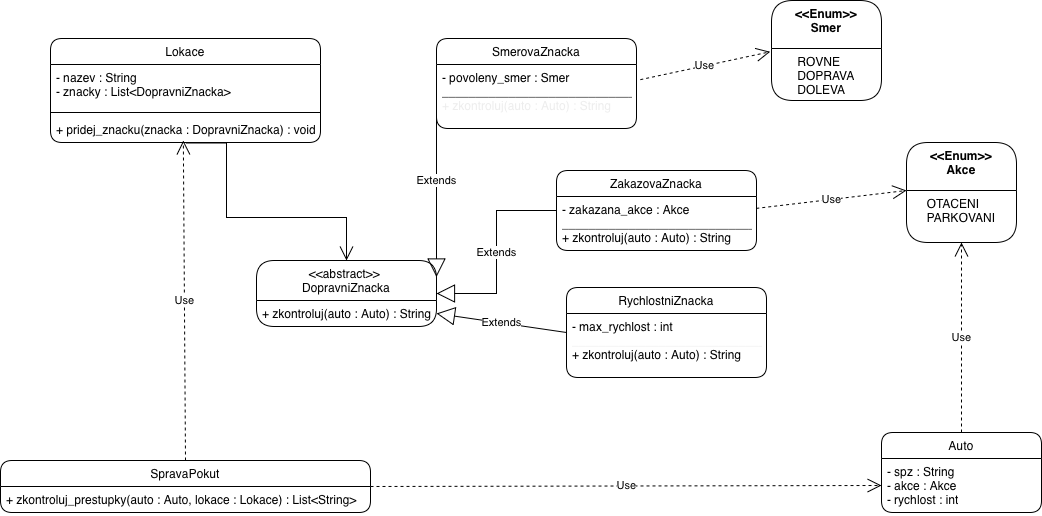

The diagram above was exported from draw.io. Its source (the exported page's mxGraphModel, read from the mxfile embedded in the PNG):
<mxGraphModel dx="1148" dy="822" grid="1" gridSize="10" guides="1" tooltips="1" connect="1" arrows="0" fold="1" page="1" pageScale="1" pageWidth="827" pageHeight="1169" background="#ffffff" math="0" shadow="0">
  <root>
    <mxCell id="0" />
    <mxCell id="1" parent="0" />
    <mxCell id="ZAVJqDasgZLPX3PUfZlb-9" parent="1" style="swimlane;fontStyle=1;align=center;verticalAlign=top;childLayout=stackLayout;horizontal=1;startSize=26;horizontalStack=0;resizeParent=1;resizeParentMax=0;resizeLast=0;collapsible=1;marginBottom=0;whiteSpace=wrap;html=1;labelBackgroundColor=none;rounded=1;" value="&lt;span style=&quot;font-weight: normal;&quot;&gt;Auto&lt;/span&gt;" vertex="1">
      <mxGeometry height="80" width="160" x="905" y="512" as="geometry" />
    </mxCell>
    <mxCell id="ZAVJqDasgZLPX3PUfZlb-10" parent="ZAVJqDasgZLPX3PUfZlb-9" style="text;strokeColor=none;fillColor=none;align=left;verticalAlign=top;spacingLeft=4;spacingRight=4;overflow=hidden;rotatable=0;points=[[0,0.5],[1,0.5]];portConstraint=eastwest;whiteSpace=wrap;html=1;labelBackgroundColor=none;rounded=1;" value="- spz : String&lt;div&gt;- akce : Akce&lt;/div&gt;&lt;div&gt;- rychlost : int&lt;/div&gt;" vertex="1">
      <mxGeometry height="54" width="160" y="26" as="geometry" />
    </mxCell>
    <mxCell id="ZAVJqDasgZLPX3PUfZlb-13" parent="1" style="swimlane;fontStyle=1;align=center;verticalAlign=top;childLayout=stackLayout;horizontal=1;startSize=26;horizontalStack=0;resizeParent=1;resizeParentMax=0;resizeLast=0;collapsible=1;marginBottom=0;whiteSpace=wrap;html=1;labelBackgroundColor=none;rounded=1;" value="&lt;span style=&quot;font-weight: normal;&quot;&gt;Lokace&lt;/span&gt;" vertex="1">
      <mxGeometry height="104" width="270" x="74" y="118" as="geometry" />
    </mxCell>
    <mxCell id="ZAVJqDasgZLPX3PUfZlb-14" parent="ZAVJqDasgZLPX3PUfZlb-13" style="text;strokeColor=none;fillColor=none;align=left;verticalAlign=top;spacingLeft=4;spacingRight=4;overflow=hidden;rotatable=0;points=[[0,0.5],[1,0.5]];portConstraint=eastwest;whiteSpace=wrap;html=1;labelBackgroundColor=none;rounded=1;" value="- nazev : String&lt;div&gt;- znacky : List&amp;lt;DopravniZnacka&amp;gt;&lt;/div&gt;" vertex="1">
      <mxGeometry height="44" width="270" y="26" as="geometry" />
    </mxCell>
    <mxCell id="ZAVJqDasgZLPX3PUfZlb-15" parent="ZAVJqDasgZLPX3PUfZlb-13" style="line;strokeWidth=1;fillColor=none;align=left;verticalAlign=middle;spacingTop=-1;spacingLeft=3;spacingRight=3;rotatable=0;labelPosition=right;points=[];portConstraint=eastwest;labelBackgroundColor=none;rounded=1;" value="" vertex="1">
      <mxGeometry height="8" width="270" y="70" as="geometry" />
    </mxCell>
    <mxCell id="ZAVJqDasgZLPX3PUfZlb-16" parent="ZAVJqDasgZLPX3PUfZlb-13" style="text;strokeColor=none;fillColor=none;align=left;verticalAlign=top;spacingLeft=4;spacingRight=4;overflow=hidden;rotatable=0;points=[[0,0.5],[1,0.5]];portConstraint=eastwest;whiteSpace=wrap;html=1;labelBackgroundColor=none;rounded=1;" value="&lt;span style=&quot;caret-color: rgb(0, 0, 0); color: light-dark(rgb(0, 0, 0), rgb(255, 255, 255));&quot;&gt;&lt;font style=&quot;font-size: 12px;&quot;&gt;+ pridej_znacku(znacka : DopravniZnacka) : void&lt;/font&gt;&lt;/span&gt;" vertex="1">
      <mxGeometry height="26" width="270" y="78" as="geometry" />
    </mxCell>
    <mxCell id="ZAVJqDasgZLPX3PUfZlb-17" parent="1" style="swimlane;fontStyle=1;align=center;verticalAlign=top;childLayout=stackLayout;horizontal=1;startSize=40;horizontalStack=0;resizeParent=1;resizeParentMax=0;resizeLast=0;collapsible=1;marginBottom=0;whiteSpace=wrap;html=1;rounded=1;" value="&lt;code data-path-to-node=&quot;7,0,0&quot; data-index-in-node=&quot;7&quot; style=&quot;font-weight: 400; text-align: start; caret-color: rgb(0, 0, 0);&quot;&gt;&lt;font face=&quot;Helvetica&quot; style=&quot;color: light-dark(rgb(0, 0, 0), rgb(255, 255, 255));&quot;&gt;&amp;lt;&amp;lt;abstract&amp;gt;&amp;gt;&amp;nbsp;&lt;/font&gt;&lt;/code&gt;&lt;div&gt;&lt;code data-path-to-node=&quot;7,0,0&quot; data-index-in-node=&quot;7&quot; style=&quot;font-weight: 400; text-align: start; caret-color: rgb(0, 0, 0);&quot;&gt;&lt;font face=&quot;Helvetica&quot; style=&quot;color: light-dark(rgb(0, 0, 0), rgb(255, 255, 255));&quot;&gt;DopravniZnacka&lt;/font&gt;&lt;/code&gt;&lt;/div&gt;" vertex="1">
      <mxGeometry height="66" width="180" x="280" y="340" as="geometry" />
    </mxCell>
    <mxCell id="ZAVJqDasgZLPX3PUfZlb-18" parent="ZAVJqDasgZLPX3PUfZlb-17" style="text;strokeColor=none;fillColor=none;align=left;verticalAlign=top;spacingLeft=4;spacingRight=4;overflow=hidden;rotatable=0;points=[[0,0.5],[1,0.5]];portConstraint=eastwest;whiteSpace=wrap;html=1;" value="&lt;span style=&quot;caret-color: rgb(0, 0, 0); color: rgb(0, 0, 0);&quot;&gt;&lt;font style=&quot;font-size: 12px;&quot;&gt;+ zkontroluj(auto : Auto) : String&lt;/font&gt;&lt;/span&gt;" vertex="1">
      <mxGeometry height="26" width="180" y="40" as="geometry" />
    </mxCell>
    <mxCell id="ZAVJqDasgZLPX3PUfZlb-21" parent="1" style="swimlane;fontStyle=1;align=center;verticalAlign=top;childLayout=stackLayout;horizontal=1;startSize=26;horizontalStack=0;resizeParent=1;resizeParentMax=0;resizeLast=0;collapsible=1;marginBottom=0;whiteSpace=wrap;html=1;rounded=1;" value="&lt;span style=&quot;font-weight: 400; text-align: start; caret-color: rgb(0, 0, 0); color: rgb(0, 0, 0);&quot;&gt;&lt;font style=&quot;font-size: 12px;&quot;&gt;ZakazovaZnacka&lt;/font&gt;&lt;/span&gt;" vertex="1">
      <mxGeometry height="80" width="200" x="580" y="250" as="geometry" />
    </mxCell>
    <mxCell id="ZAVJqDasgZLPX3PUfZlb-22" parent="ZAVJqDasgZLPX3PUfZlb-21" style="text;strokeColor=none;fillColor=none;align=left;verticalAlign=top;spacingLeft=4;spacingRight=4;overflow=hidden;rotatable=0;points=[[0,0.5],[1,0.5]];portConstraint=eastwest;whiteSpace=wrap;html=1;" value="-&amp;nbsp;&lt;span style=&quot;caret-color: rgb(0, 0, 0); color: rgb(0, 0, 0);&quot;&gt;&lt;font style=&quot;font-size: 12px;&quot;&gt;zakazana_akce : Akce&lt;/font&gt;&lt;/span&gt;&lt;div&gt;&lt;span style=&quot;caret-color: rgb(33, 33, 33);&quot;&gt;_____________________________&lt;/span&gt;&lt;font color=&quot;#ededed&quot;&gt;&lt;span style=&quot;caret-color: rgb(237, 237, 237);&quot;&gt;&lt;br&gt;&lt;/span&gt;&lt;/font&gt;&lt;div&gt;&lt;span style=&quot;caret-color: rgb(0, 0, 0); color: rgb(0, 0, 0);&quot;&gt;&lt;font style=&quot;font-size: 12px;&quot;&gt;&lt;code data-path-to-node=&quot;4,1,0&quot; data-index-in-node=&quot;21&quot; style=&quot;caret-color: rgb(0, 0, 0); color: rgb(0, 0, 0);&quot;&gt;&lt;font face=&quot;Helvetica&quot;&gt;+ zkontroluj(auto : Auto) : String&lt;/font&gt;&lt;/code&gt;&lt;br&gt;&lt;/font&gt;&lt;/span&gt;&lt;/div&gt;&lt;/div&gt;" vertex="1">
      <mxGeometry height="54" width="200" y="26" as="geometry" />
    </mxCell>
    <mxCell id="ZAVJqDasgZLPX3PUfZlb-25" parent="1" style="swimlane;fontStyle=1;align=center;verticalAlign=top;childLayout=stackLayout;horizontal=1;startSize=26;horizontalStack=0;resizeParent=1;resizeParentMax=0;resizeLast=0;collapsible=1;marginBottom=0;whiteSpace=wrap;html=1;rounded=1;" value="&lt;span style=&quot;font-weight: 400; text-align: start; caret-color: rgb(0, 0, 0); color: rgb(0, 0, 0);&quot;&gt;&lt;font style=&quot;font-size: 12px;&quot;&gt;SmerovaZnacka&lt;/font&gt;&lt;/span&gt;" vertex="1">
      <mxGeometry height="90" width="200" x="460" y="118" as="geometry" />
    </mxCell>
    <mxCell id="ZAVJqDasgZLPX3PUfZlb-26" parent="ZAVJqDasgZLPX3PUfZlb-25" style="text;strokeColor=none;fillColor=none;align=left;verticalAlign=top;spacingLeft=4;spacingRight=4;overflow=hidden;rotatable=0;points=[[0,0.5],[1,0.5]];portConstraint=eastwest;whiteSpace=wrap;html=1;" value="- povoleny_smer : Smer&lt;div&gt;&lt;span style=&quot;caret-color: rgb(33, 33, 33);&quot;&gt;_____________________________&lt;/span&gt;&lt;br&gt;&lt;/div&gt;&lt;div&gt;&lt;span style=&quot;caret-color: rgb(33, 33, 33);&quot;&gt;&lt;span style=&quot;caret-color: rgb(237, 237, 237); color: light-dark(rgb(237, 237, 237), rgb(255, 255, 255));&quot;&gt;+ zkontroluj(auto : Auto) : String&lt;/span&gt;&lt;br&gt;&lt;/span&gt;&lt;/div&gt;" vertex="1">
      <mxGeometry height="64" width="200" y="26" as="geometry" />
    </mxCell>
    <mxCell id="ZAVJqDasgZLPX3PUfZlb-29" parent="1" style="swimlane;fontStyle=1;align=center;verticalAlign=top;childLayout=stackLayout;horizontal=1;startSize=26;horizontalStack=0;resizeParent=1;resizeParentMax=0;resizeLast=0;collapsible=1;marginBottom=0;whiteSpace=wrap;html=1;rounded=1;" value="&lt;div style=&quot;text-align: start;&quot;&gt;&lt;font color=&quot;#000000&quot;&gt;&lt;span style=&quot;caret-color: rgb(0, 0, 0); font-weight: 400;&quot;&gt;RychlostniZnacka&lt;/span&gt;&lt;/font&gt;&lt;/div&gt;" vertex="1">
      <mxGeometry height="90" width="200" x="590" y="367" as="geometry" />
    </mxCell>
    <mxCell id="ZAVJqDasgZLPX3PUfZlb-30" parent="ZAVJqDasgZLPX3PUfZlb-29" style="text;strokeColor=none;fillColor=none;align=left;verticalAlign=top;spacingLeft=4;spacingRight=4;overflow=hidden;rotatable=0;points=[[0,0.5],[1,0.5]];portConstraint=eastwest;whiteSpace=wrap;html=1;" value="&lt;span style=&quot;caret-color: rgb(0, 0, 0); color: rgb(0, 0, 0);&quot;&gt;&lt;font style=&quot;font-size: 12px;&quot;&gt;- max_rychlost : int&lt;/font&gt;&lt;/span&gt;&lt;div&gt;&lt;font&gt;&lt;span style=&quot;caret-color: rgb(237, 237, 237);&quot;&gt;&lt;span style=&quot;color: light-dark(rgb(237, 237, 237), rgb(255, 255, 255));&quot;&gt;_____________________________&lt;/span&gt;&lt;br&gt;&lt;/span&gt;&lt;/font&gt;&lt;div&gt;&lt;span style=&quot;caret-color: rgb(0, 0, 0); color: rgb(0, 0, 0);&quot;&gt;&lt;font style=&quot;font-size: 12px;&quot;&gt;&lt;code data-path-to-node=&quot;4,1,0&quot; data-index-in-node=&quot;21&quot; style=&quot;caret-color: rgb(0, 0, 0); color: rgb(0, 0, 0);&quot;&gt;&lt;font face=&quot;Helvetica&quot;&gt;+ zkontroluj(auto : Auto) : String&lt;/font&gt;&lt;/code&gt;&lt;br&gt;&lt;/font&gt;&lt;/span&gt;&lt;/div&gt;&lt;/div&gt;" vertex="1">
      <mxGeometry height="64" width="200" y="26" as="geometry" />
    </mxCell>
    <mxCell id="ZAVJqDasgZLPX3PUfZlb-33" parent="1" style="swimlane;fontStyle=1;align=center;verticalAlign=top;childLayout=stackLayout;horizontal=1;startSize=26;horizontalStack=0;resizeParent=1;resizeParentMax=0;resizeLast=0;collapsible=1;marginBottom=0;whiteSpace=wrap;html=1;rounded=1;" value="&lt;span style=&quot;font-weight: 400; text-align: start; caret-color: rgb(0, 0, 0); color: rgb(0, 0, 0);&quot;&gt;&lt;font style=&quot;font-size: 12px;&quot;&gt;SpravaPokut&lt;/font&gt;&lt;/span&gt;" vertex="1">
      <mxGeometry height="52" width="370" x="24" y="540" as="geometry" />
    </mxCell>
    <mxCell id="ZAVJqDasgZLPX3PUfZlb-36" parent="ZAVJqDasgZLPX3PUfZlb-33" style="text;strokeColor=none;fillColor=none;align=left;verticalAlign=top;spacingLeft=4;spacingRight=4;overflow=hidden;rotatable=0;points=[[0,0.5],[1,0.5]];portConstraint=eastwest;whiteSpace=wrap;html=1;" value="&lt;span style=&quot;caret-color: rgb(0, 0, 0); color: rgb(0, 0, 0);&quot;&gt;&lt;font style=&quot;font-size: 12px;&quot;&gt;+ zkontroluj_prestupky(auto : Auto, lokace : Lokace) : List&amp;lt;String&amp;gt;&lt;/font&gt;&lt;/span&gt;" vertex="1">
      <mxGeometry height="26" width="370" y="26" as="geometry" />
    </mxCell>
    <mxCell id="ZAVJqDasgZLPX3PUfZlb-37" edge="1" parent="1" source="ZAVJqDasgZLPX3PUfZlb-25" style="endArrow=block;endSize=16;endFill=0;html=1;rounded=1;entryX=1;entryY=0.25;entryDx=0;entryDy=0;exitX=0;exitY=0.5;exitDx=0;exitDy=0;" target="ZAVJqDasgZLPX3PUfZlb-17" value="Extends">
      <mxGeometry relative="1" width="160" as="geometry">
        <mxPoint x="634" y="240" as="sourcePoint" />
        <mxPoint x="644" y="300" as="targetPoint" />
      </mxGeometry>
    </mxCell>
    <mxCell id="ZAVJqDasgZLPX3PUfZlb-38" edge="1" parent="1" source="ZAVJqDasgZLPX3PUfZlb-21" style="endArrow=block;endSize=16;endFill=0;html=1;rounded=0;exitX=0;exitY=0.5;exitDx=0;exitDy=0;entryX=1;entryY=0.5;entryDx=0;entryDy=0;edgeStyle=orthogonalEdgeStyle;curved=0;" target="ZAVJqDasgZLPX3PUfZlb-17" value="Extends">
      <mxGeometry relative="1" width="160" as="geometry">
        <mxPoint x="534" y="430" as="sourcePoint" />
        <mxPoint x="694" y="430" as="targetPoint" />
      </mxGeometry>
    </mxCell>
    <mxCell id="ZAVJqDasgZLPX3PUfZlb-39" edge="1" parent="1" source="ZAVJqDasgZLPX3PUfZlb-29" style="endArrow=block;endSize=16;endFill=0;html=1;rounded=1;exitX=0;exitY=0.5;exitDx=0;exitDy=0;entryX=1;entryY=0.5;entryDx=0;entryDy=0;" target="ZAVJqDasgZLPX3PUfZlb-18" value="Extends">
      <mxGeometry relative="1" width="160" as="geometry">
        <mxPoint x="464" y="520" as="sourcePoint" />
        <mxPoint x="624" y="520" as="targetPoint" />
      </mxGeometry>
    </mxCell>
    <mxCell id="ZAVJqDasgZLPX3PUfZlb-40" edge="1" parent="1" source="ZAVJqDasgZLPX3PUfZlb-33" style="endArrow=open;endSize=12;dashed=1;html=1;rounded=0;exitX=1;exitY=0.5;exitDx=0;exitDy=0;entryX=0;entryY=0.5;entryDx=0;entryDy=0;" target="ZAVJqDasgZLPX3PUfZlb-10" value="Use">
      <mxGeometry relative="1" width="160" as="geometry">
        <mxPoint x="94" y="450" as="sourcePoint" />
        <mxPoint x="254" y="450" as="targetPoint" />
      </mxGeometry>
    </mxCell>
    <mxCell id="ZAVJqDasgZLPX3PUfZlb-41" edge="1" parent="1" source="ZAVJqDasgZLPX3PUfZlb-33" style="endArrow=open;endSize=12;dashed=1;html=1;rounded=1;exitX=0.5;exitY=0;exitDx=0;exitDy=0;entryX=0.492;entryY=0.923;entryDx=0;entryDy=0;entryPerimeter=0;" target="ZAVJqDasgZLPX3PUfZlb-16" value="Use">
      <mxGeometry relative="1" width="160" as="geometry">
        <mxPoint x="154" y="370" as="sourcePoint" />
        <mxPoint x="314" y="370" as="targetPoint" />
      </mxGeometry>
    </mxCell>
    <mxCell id="ZAVJqDasgZLPX3PUfZlb-42" edge="1" parent="1" source="ZAVJqDasgZLPX3PUfZlb-16" style="endArrow=open;endFill=1;endSize=12;html=1;rounded=0;exitX=0.501;exitY=1.019;exitDx=0;exitDy=0;exitPerimeter=0;entryX=0.5;entryY=0;entryDx=0;entryDy=0;edgeStyle=orthogonalEdgeStyle;" target="ZAVJqDasgZLPX3PUfZlb-17" value="">
      <mxGeometry relative="1" width="160" as="geometry">
        <Array as="points">
          <mxPoint x="250" y="223" />
          <mxPoint x="250" y="297" />
          <mxPoint x="370" y="297" />
        </Array>
        <mxPoint x="224" y="290" as="sourcePoint" />
        <mxPoint x="384" y="290" as="targetPoint" />
      </mxGeometry>
    </mxCell>
    <mxCell id="ZAVJqDasgZLPX3PUfZlb-44" parent="1" style="swimlane;fontStyle=1;align=center;verticalAlign=top;childLayout=stackLayout;horizontal=1;startSize=48;horizontalStack=0;resizeParent=1;resizeParentMax=0;resizeLast=0;collapsible=1;marginBottom=0;whiteSpace=wrap;html=1;rounded=1;" value="&amp;lt;&amp;lt;Enum&amp;gt;&amp;gt;&lt;div&gt;Smer&lt;/div&gt;" vertex="1">
      <mxGeometry height="100" width="110" x="795" y="80" as="geometry" />
    </mxCell>
    <mxCell id="ZAVJqDasgZLPX3PUfZlb-47" parent="ZAVJqDasgZLPX3PUfZlb-44" style="text;strokeColor=none;fillColor=none;align=center;verticalAlign=top;spacingLeft=4;spacingRight=4;overflow=hidden;rotatable=0;points=[[0,0.5],[1,0.5]];portConstraint=eastwest;whiteSpace=wrap;html=1;" value="&lt;div style=&quot;text-align: justify;&quot;&gt;ROVNE&lt;/div&gt;&lt;div style=&quot;text-align: justify;&quot;&gt;DOPRAVA&lt;/div&gt;&lt;div style=&quot;text-align: justify;&quot;&gt;DOLEVA&lt;/div&gt;" vertex="1">
      <mxGeometry height="52" width="110" y="48" as="geometry" />
    </mxCell>
    <mxCell id="ZAVJqDasgZLPX3PUfZlb-52" parent="1" style="swimlane;fontStyle=1;align=center;verticalAlign=top;childLayout=stackLayout;horizontal=1;startSize=48;horizontalStack=0;resizeParent=1;resizeParentMax=0;resizeLast=0;collapsible=1;marginBottom=0;whiteSpace=wrap;html=1;rounded=1;" value="&amp;lt;&amp;lt;Enum&amp;gt;&amp;gt;&lt;div&gt;Akce&lt;/div&gt;" vertex="1">
      <mxGeometry height="100" width="110" x="930" y="222" as="geometry" />
    </mxCell>
    <mxCell id="ZAVJqDasgZLPX3PUfZlb-53" parent="ZAVJqDasgZLPX3PUfZlb-52" style="text;strokeColor=none;fillColor=none;align=center;verticalAlign=top;spacingLeft=4;spacingRight=4;overflow=hidden;rotatable=0;points=[[0,0.5],[1,0.5]];portConstraint=eastwest;whiteSpace=wrap;html=1;" value="&lt;div style=&quot;text-align: justify;&quot;&gt;OTACENI&lt;/div&gt;&lt;div style=&quot;text-align: justify;&quot;&gt;PARKOVANI&lt;/div&gt;&lt;div style=&quot;text-align: justify;&quot;&gt;&lt;br&gt;&lt;/div&gt;" vertex="1">
      <mxGeometry height="52" width="110" y="48" as="geometry" />
    </mxCell>
    <mxCell id="ZAVJqDasgZLPX3PUfZlb-55" edge="1" parent="1" source="ZAVJqDasgZLPX3PUfZlb-22" style="endArrow=open;endSize=12;dashed=1;html=1;rounded=1;exitX=0.999;exitY=0.22;exitDx=0;exitDy=0;exitPerimeter=0;" value="Use">
      <mxGeometry relative="1" width="160" as="geometry">
        <mxPoint x="740" y="280" as="sourcePoint" />
        <mxPoint x="930" y="270" as="targetPoint" />
      </mxGeometry>
    </mxCell>
    <mxCell id="ZAVJqDasgZLPX3PUfZlb-56" edge="1" parent="1" source="ZAVJqDasgZLPX3PUfZlb-9" style="endArrow=open;endSize=12;dashed=1;html=1;rounded=1;entryX=0.5;entryY=1;entryDx=0;entryDy=0;exitX=0.5;exitY=0;exitDx=0;exitDy=0;" target="ZAVJqDasgZLPX3PUfZlb-52" value="Use">
      <mxGeometry relative="1" width="160" as="geometry">
        <mxPoint x="800" y="670" as="sourcePoint" />
        <mxPoint x="770" y="710" as="targetPoint" />
      </mxGeometry>
    </mxCell>
    <mxCell id="ZAVJqDasgZLPX3PUfZlb-54" edge="1" parent="1" source="ZAVJqDasgZLPX3PUfZlb-26" style="endArrow=open;endSize=12;dashed=1;html=1;rounded=1;entryX=-0.012;entryY=0.063;entryDx=0;entryDy=0;entryPerimeter=0;exitX=1.019;exitY=0.237;exitDx=0;exitDy=0;exitPerimeter=0;" target="ZAVJqDasgZLPX3PUfZlb-47" value="Use">
      <mxGeometry relative="1" width="160" as="geometry">
        <mxPoint x="620" y="144" as="sourcePoint" />
        <mxPoint x="770" y="144" as="targetPoint" />
      </mxGeometry>
    </mxCell>
  </root>
</mxGraphModel>